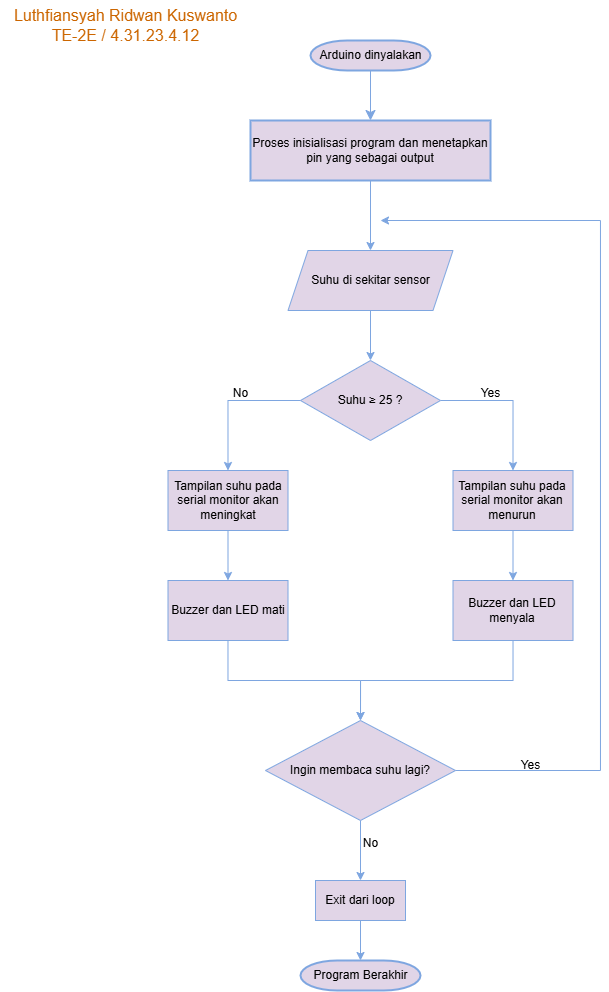

The diagram above was exported from draw.io. Its source (the exported page's mxGraphModel, read from the mxfile embedded in the PNG):
<mxGraphModel dx="989" dy="532" grid="1" gridSize="10" guides="1" tooltips="1" connect="1" arrows="1" fold="1" page="1" pageScale="1" pageWidth="850" pageHeight="1100" background="#FFFFFF" math="0" shadow="0">
  <root>
    <mxCell id="0" />
    <mxCell id="1" parent="0" />
    <mxCell id="xrvSDR0CQng06xpbEfAE-1" value="" style="edgeStyle=none;curved=1;rounded=0;orthogonalLoop=1;jettySize=auto;html=1;fontSize=12;startSize=8;endSize=8;strokeColor=#7EA6E0;fillColor=#e1d5e7;" edge="1" parent="1" source="xrvSDR0CQng06xpbEfAE-2" target="xrvSDR0CQng06xpbEfAE-4">
      <mxGeometry relative="1" as="geometry" />
    </mxCell>
    <mxCell id="xrvSDR0CQng06xpbEfAE-2" value="Arduino dinyalakan" style="shape=mxgraph.flowchart.terminator;strokeWidth=2;gradientDirection=north;fontStyle=0;html=1;strokeColor=#7EA6E0;fillColor=#e1d5e7;" vertex="1" parent="1">
      <mxGeometry x="310" y="40" width="120" height="30" as="geometry" />
    </mxCell>
    <mxCell id="xrvSDR0CQng06xpbEfAE-3" style="edgeStyle=orthogonalEdgeStyle;rounded=0;orthogonalLoop=1;jettySize=auto;html=1;entryX=0.5;entryY=0;entryDx=0;entryDy=0;fillColor=#e1d5e7;strokeColor=#7EA6E0;" edge="1" parent="1" source="xrvSDR0CQng06xpbEfAE-4" target="xrvSDR0CQng06xpbEfAE-7">
      <mxGeometry relative="1" as="geometry" />
    </mxCell>
    <mxCell id="xrvSDR0CQng06xpbEfAE-4" value="Proses inisialisasi program dan menetapkan pin yang sebagai output" style="whiteSpace=wrap;html=1;strokeWidth=2;gradientDirection=north;fontStyle=0;strokeColor=#7EA6E0;fillColor=#e1d5e7;" vertex="1" parent="1">
      <mxGeometry x="250" y="120" width="240" height="60" as="geometry" />
    </mxCell>
    <mxCell id="xrvSDR0CQng06xpbEfAE-5" value="Luthfiansyah Ridwan Kuswanto&lt;div&gt;TE-2E / 4.31.23.4.12&lt;/div&gt;" style="text;html=1;align=center;verticalAlign=middle;resizable=0;points=[];autosize=1;fillColor=none;fontSize=16;fontColor=#CC6600;" vertex="1" parent="1">
      <mxGeometry width="250" height="50" as="geometry" />
    </mxCell>
    <mxCell id="xrvSDR0CQng06xpbEfAE-6" style="edgeStyle=orthogonalEdgeStyle;rounded=0;orthogonalLoop=1;jettySize=auto;html=1;entryX=0.5;entryY=0;entryDx=0;entryDy=0;fillColor=#e1d5e7;strokeColor=#7EA6E0;" edge="1" parent="1" source="xrvSDR0CQng06xpbEfAE-7" target="xrvSDR0CQng06xpbEfAE-10">
      <mxGeometry relative="1" as="geometry" />
    </mxCell>
    <mxCell id="xrvSDR0CQng06xpbEfAE-7" value="Suhu di sekitar sensor" style="shape=parallelogram;perimeter=parallelogramPerimeter;whiteSpace=wrap;html=1;fixedSize=1;fillColor=#e1d5e7;strokeColor=#7EA6E0;" vertex="1" parent="1">
      <mxGeometry x="287.5" y="250" width="165" height="60" as="geometry" />
    </mxCell>
    <mxCell id="xrvSDR0CQng06xpbEfAE-8" style="edgeStyle=orthogonalEdgeStyle;rounded=0;orthogonalLoop=1;jettySize=auto;html=1;entryX=0.5;entryY=0;entryDx=0;entryDy=0;fillColor=#e1d5e7;strokeColor=#7EA6E0;" edge="1" parent="1" source="xrvSDR0CQng06xpbEfAE-10" target="xrvSDR0CQng06xpbEfAE-12">
      <mxGeometry relative="1" as="geometry" />
    </mxCell>
    <mxCell id="xrvSDR0CQng06xpbEfAE-9" style="edgeStyle=orthogonalEdgeStyle;rounded=0;orthogonalLoop=1;jettySize=auto;html=1;entryX=0.5;entryY=0;entryDx=0;entryDy=0;fillColor=#e1d5e7;strokeColor=#7EA6E0;" edge="1" parent="1" source="xrvSDR0CQng06xpbEfAE-10" target="xrvSDR0CQng06xpbEfAE-14">
      <mxGeometry relative="1" as="geometry" />
    </mxCell>
    <mxCell id="xrvSDR0CQng06xpbEfAE-10" value="Suhu&amp;nbsp;≥ 25 ?" style="rhombus;whiteSpace=wrap;html=1;fillColor=#e1d5e7;strokeColor=#7EA6E0;" vertex="1" parent="1">
      <mxGeometry x="300" y="360" width="140" height="80" as="geometry" />
    </mxCell>
    <mxCell id="xrvSDR0CQng06xpbEfAE-28" value="" style="edgeStyle=orthogonalEdgeStyle;rounded=0;orthogonalLoop=1;jettySize=auto;html=1;strokeColor=#7EA6E0;" edge="1" parent="1" source="xrvSDR0CQng06xpbEfAE-12" target="xrvSDR0CQng06xpbEfAE-27">
      <mxGeometry relative="1" as="geometry" />
    </mxCell>
    <mxCell id="xrvSDR0CQng06xpbEfAE-12" value="Tampilan suhu pada serial monitor akan meningkat" style="rounded=0;whiteSpace=wrap;html=1;fillColor=#e1d5e7;strokeColor=#7EA6E0;" vertex="1" parent="1">
      <mxGeometry x="167.5" y="470" width="120" height="60" as="geometry" />
    </mxCell>
    <mxCell id="xrvSDR0CQng06xpbEfAE-30" value="" style="edgeStyle=orthogonalEdgeStyle;rounded=0;orthogonalLoop=1;jettySize=auto;html=1;strokeColor=#7EA6E0;" edge="1" parent="1" source="xrvSDR0CQng06xpbEfAE-14" target="xrvSDR0CQng06xpbEfAE-29">
      <mxGeometry relative="1" as="geometry" />
    </mxCell>
    <mxCell id="xrvSDR0CQng06xpbEfAE-14" value="Tampilan suhu pada serial monitor akan menurun" style="rounded=0;whiteSpace=wrap;html=1;fillColor=#e1d5e7;strokeColor=#7EA6E0;" vertex="1" parent="1">
      <mxGeometry x="452.5" y="470" width="120" height="60" as="geometry" />
    </mxCell>
    <mxCell id="xrvSDR0CQng06xpbEfAE-15" value="Program Berakhir" style="shape=mxgraph.flowchart.terminator;strokeWidth=2;gradientDirection=north;fontStyle=0;html=1;strokeColor=#7EA6E0;fillColor=#e1d5e7;" vertex="1" parent="1">
      <mxGeometry x="300" y="960" width="120" height="30" as="geometry" />
    </mxCell>
    <mxCell id="xrvSDR0CQng06xpbEfAE-16" style="edgeStyle=orthogonalEdgeStyle;rounded=0;orthogonalLoop=1;jettySize=auto;html=1;entryX=0.5;entryY=0;entryDx=0;entryDy=0;fillColor=#e1d5e7;strokeColor=#7EA6E0;" edge="1" parent="1" source="xrvSDR0CQng06xpbEfAE-18" target="xrvSDR0CQng06xpbEfAE-19">
      <mxGeometry relative="1" as="geometry" />
    </mxCell>
    <mxCell id="xrvSDR0CQng06xpbEfAE-35" style="edgeStyle=orthogonalEdgeStyle;rounded=0;orthogonalLoop=1;jettySize=auto;html=1;strokeColor=#7EA6E0;" edge="1" parent="1" source="xrvSDR0CQng06xpbEfAE-18">
      <mxGeometry relative="1" as="geometry">
        <mxPoint x="380" y="220" as="targetPoint" />
        <Array as="points">
          <mxPoint x="600" y="770" />
          <mxPoint x="600" y="220" />
        </Array>
      </mxGeometry>
    </mxCell>
    <mxCell id="xrvSDR0CQng06xpbEfAE-18" value="Ingin membaca suhu lagi?" style="rhombus;whiteSpace=wrap;html=1;fillColor=#e1d5e7;strokeColor=#7EA6E0;" vertex="1" parent="1">
      <mxGeometry x="265" y="720" width="190" height="100" as="geometry" />
    </mxCell>
    <mxCell id="xrvSDR0CQng06xpbEfAE-19" value="Exit dari loop" style="rounded=0;whiteSpace=wrap;html=1;fillColor=#e1d5e7;strokeColor=#7EA6E0;" vertex="1" parent="1">
      <mxGeometry x="315" y="880" width="90" height="40" as="geometry" />
    </mxCell>
    <mxCell id="xrvSDR0CQng06xpbEfAE-20" style="edgeStyle=orthogonalEdgeStyle;rounded=0;orthogonalLoop=1;jettySize=auto;html=1;entryX=0.5;entryY=0;entryDx=0;entryDy=0;entryPerimeter=0;fillColor=#e1d5e7;strokeColor=#7EA6E0;" edge="1" parent="1" source="xrvSDR0CQng06xpbEfAE-19" target="xrvSDR0CQng06xpbEfAE-15">
      <mxGeometry relative="1" as="geometry" />
    </mxCell>
    <mxCell id="xrvSDR0CQng06xpbEfAE-21" value="Yes" style="text;html=1;align=center;verticalAlign=middle;resizable=0;points=[];autosize=1;strokeColor=none;fillColor=none;" vertex="1" parent="1">
      <mxGeometry x="470" y="378" width="40" height="30" as="geometry" />
    </mxCell>
    <mxCell id="xrvSDR0CQng06xpbEfAE-22" value="No" style="text;html=1;align=center;verticalAlign=middle;resizable=0;points=[];autosize=1;strokeColor=none;fillColor=none;" vertex="1" parent="1">
      <mxGeometry x="220" y="378" width="40" height="30" as="geometry" />
    </mxCell>
    <mxCell id="xrvSDR0CQng06xpbEfAE-23" value="No" style="text;html=1;align=center;verticalAlign=middle;resizable=0;points=[];autosize=1;strokeColor=none;fillColor=none;" vertex="1" parent="1">
      <mxGeometry x="350" y="828" width="40" height="30" as="geometry" />
    </mxCell>
    <mxCell id="xrvSDR0CQng06xpbEfAE-24" value="Yes" style="text;html=1;align=center;verticalAlign=middle;resizable=0;points=[];autosize=1;strokeColor=none;fillColor=none;" vertex="1" parent="1">
      <mxGeometry x="510" y="750" width="40" height="30" as="geometry" />
    </mxCell>
    <mxCell id="xrvSDR0CQng06xpbEfAE-31" style="edgeStyle=orthogonalEdgeStyle;rounded=0;orthogonalLoop=1;jettySize=auto;html=1;entryX=0.5;entryY=0;entryDx=0;entryDy=0;strokeColor=#7EA6E0;" edge="1" parent="1" source="xrvSDR0CQng06xpbEfAE-27" target="xrvSDR0CQng06xpbEfAE-18">
      <mxGeometry relative="1" as="geometry" />
    </mxCell>
    <mxCell id="xrvSDR0CQng06xpbEfAE-27" value="Buzzer dan LED mati" style="rounded=0;whiteSpace=wrap;html=1;fillColor=#e1d5e7;strokeColor=#7EA6E0;" vertex="1" parent="1">
      <mxGeometry x="167.5" y="580" width="120" height="60" as="geometry" />
    </mxCell>
    <mxCell id="xrvSDR0CQng06xpbEfAE-33" style="edgeStyle=orthogonalEdgeStyle;rounded=0;orthogonalLoop=1;jettySize=auto;html=1;strokeColor=#7EA6E0;" edge="1" parent="1" source="xrvSDR0CQng06xpbEfAE-29">
      <mxGeometry relative="1" as="geometry">
        <mxPoint x="360" y="720" as="targetPoint" />
        <Array as="points">
          <mxPoint x="513" y="680" />
          <mxPoint x="360" y="680" />
        </Array>
      </mxGeometry>
    </mxCell>
    <mxCell id="xrvSDR0CQng06xpbEfAE-29" value="Buzzer dan LED menyala" style="rounded=0;whiteSpace=wrap;html=1;fillColor=#e1d5e7;strokeColor=#7EA6E0;" vertex="1" parent="1">
      <mxGeometry x="452.5" y="580" width="120" height="60" as="geometry" />
    </mxCell>
  </root>
</mxGraphModel>